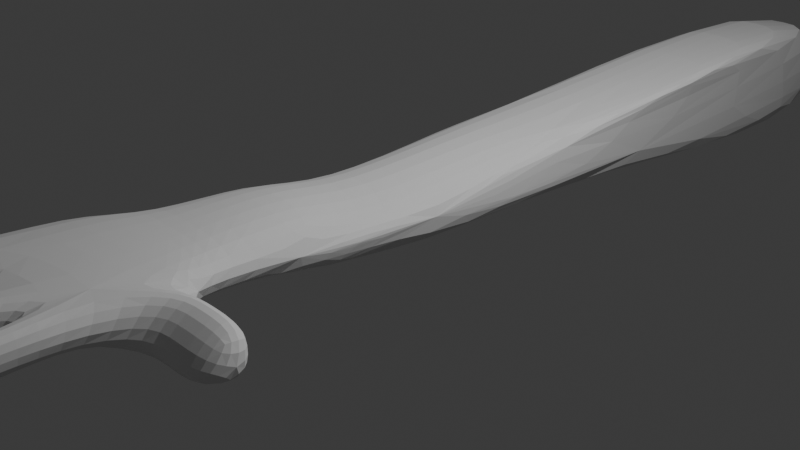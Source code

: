 # Source: RightHand1.blend  (saved by Blender 4.5.91; exported with 4.5.12 LTS)
import bpy
from mathutils import Matrix  # noqa: F401  (used for matrix-valued properties, if any)

bpy.ops.wm.read_factory_settings(use_empty=True)
scene = bpy.context.scene
scene.name = 'Scene'

# ---- collections
col_collection = bpy.data.collections.new('Collection'); scene.collection.children.link(col_collection)

# ---- world
world_world = bpy.data.worlds.new('World'); scene.world = world_world
world_world.use_nodes = True; world_world.node_tree.nodes.clear()
_N = world_world.node_tree.nodes; _L = world_world.node_tree.links
n0 = _N.new('ShaderNodeOutputWorld'); n0.name = 'World Output'; n0.location = (200, 100)
n1 = _N.new('ShaderNodeBackground'); n1.name = 'Background'; n1.location = (-200, 100)
n1.inputs[0].default_value = (0.05088, 0.05088, 0.05088, 1.0)
_L.new(n1.outputs[0], n0.inputs[0])
n0.is_active_output = True
world_world.color = (0.05088, 0.05088, 0.05088)
world_world.sun_shadow_jitter_overblur = 0.0

# ---- cameras
cam_camera = bpy.data.cameras.new('Camera')
cam_camera.clip_end = 100.0
cam_camera.ortho_scale = 7.314

# ---- lights
light_light = bpy.data.lights.new('Light', 'POINT')
light_light.energy = 1000.0
light_light.shadow_soft_size = 0.1

# ---- meshes
me_plane = bpy.data.meshes.new('Plane')
me_plane.from_pydata([(0.7093, -1.0, 0.0), (0.7093, 1.0, 0.0), (0.0, -1.0, 0.0), (0.0, 1.0, 0.0), (0.7093, -2.0, 0.3), (0.0, -1.9, 0.4), (0.7093, -3.0, 0.4), (0.0, -3.0, 0.4), (0.7093, -2.6, 0.8), (0.0, -2.6, 0.8), (0.7093, -1.5, 0.7), (0.0, -1.5, 0.9), (0.7093, -0.8, 0.4), (0.0, -0.8, 0.7), (0.7093, 1.0, 0.5), (0.0, 1.0, 0.8), (1.0, 3.0, 0.7), (0.0, 3.0, 0.7), (0.7093, 8.0, 1.0), (0.1197, 8.0, 1.0), (0.7093, 4.0, -0.3), (0.0, 4.0, -0.3), (0.7093, 8.1, -0.9), (0.1197, 8.1, -0.9), (0.0, -4.3, 0.5), (1.0, -3.7, 0.5), (0.0, -4.3, 0.9), (1.0, -3.3, 0.9), (0.0, -2.95, 0.85), (-1.0, -2.95, 0.85), (0.0, -3.35, 0.65), (-1.0, -3.35, 0.45), (-0.5896, -1.0, 0.0), (-0.5896, 1.0, 0.0), (-0.5896, -2.0, 0.3), (-0.5896, -3.0, 0.4), (-0.5896, -2.6, 0.8), (-0.5896, -1.5, 0.7), (-0.5896, -0.8, 0.4), (-0.5896, 1.0, 0.5), (-0.5896, 3.0, 0.7), (-0.5896, 8.0, 1.0), (-0.5896, 4.0, -0.3), (-0.5896, 8.1, -0.9), (-1.0, -4.3, 0.5), (-1.0, -4.3, 0.9), (1.0, -2.95, 0.85), (1.0, -3.35, 0.45), (0.3458, -4.3, 0.5), (0.5143, -4.3, 0.5), (0.8017, -4.3, 0.5), (-0.1887, -4.3, 0.5), (-0.514, -4.3, 0.5), (-0.7259, -4.3, 0.5), (0.3632, -4.3, 0.9), (0.5664, -4.3, 0.9), (0.8529, -4.3, 0.9), (-0.1983, -4.3, 0.9), (-0.5297, -4.3, 0.9), (-0.7314, -4.3, 0.9), (-0.7259, -4.8, 0.5), (-1.0, -4.8, 0.5), (-0.7314, -4.8, 0.9), (-1.0, -4.8, 0.9), (0.0, -4.8, 0.5), (0.3458, -4.8, 0.5), (0.5143, -4.8, 0.5), (0.8017, -4.8, 0.5), (-0.1887, -4.8, 0.5), (-0.514, -4.8, 0.5), (0.0, -4.8, 0.9), (0.3632, -4.8, 0.9), (0.5664, -4.8, 0.9), (0.8529, -4.8, 0.9), (-0.1983, -4.8, 0.9), (-0.5297, -4.8, 0.9), (-0.5297, -6.1, 0.9), (-0.1983, -6.1, 0.9), (-0.514, -6.1, 0.5), (-0.1887, -6.1, 0.5), (-0.7259, -5.876, 0.5), (-1.0, -5.876, 0.5), (-0.7314, -5.876, 0.9), (-1.0, -5.876, 0.9), (0.0, -6.3, 0.5), (0.3458, -6.3, 0.5), (0.0, -6.3, 0.9), (0.3632, -6.3, 0.9), (0.5143, -6.0, 0.5), (0.8017, -6.0, 0.5), (0.5664, -6.0, 0.9), (0.8529, -6.0, 0.9), (0.7093, 1.063, 0.5063), (0.7093, 1.042, 0.05581), (0.5099, 1.094, 0.5551), (1.0, -3.111, 0.4159), (1.0, -3.076, 0.868), (1.4, -3.3, 0.9), (1.4, -3.7, 0.5), (1.4, -3.111, 0.4159), (1.4, -3.35, 0.45), (1.4, -3.076, 0.868), (1.9, -3.3, 0.9), (1.9, -3.7, 0.5), (1.9, -3.111, 0.4159), (1.9, -3.35, 0.45), (1.9, -3.076, 0.868), (-0.5896, 1.445, -0.04449), (-0.5896, 1.644, 0.5644), (-0.5896, -0.7739, 0.1026), (0.7093, -1.526, 0.1579), (0.7093, -1.417, 0.6518)], [], [(2, 0, 1, 3), (0, 2, 5, 4, 110), (4, 5, 7, 6), (8, 9, 11, 10), (10, 11, 13, 12), (12, 13, 15, 14), (14, 15, 17, 16, 92, 94), (16, 17, 19, 18), (3, 1, 20, 21), (21, 20, 22, 23), (0, 110, 111, 12, 14, 92, 93), (19, 23, 22, 18), (47, 30, 24, 48, 49, 50, 25), (28, 46, 96, 27, 56, 55, 54, 26), (2, 3, 33, 32), (32, 34, 5, 2), (34, 35, 7, 5), (29, 45, 44, 31), (36, 37, 11, 9), (37, 38, 13, 11), (38, 39, 15, 13), (39, 108, 40, 17, 15), (40, 41, 19, 17), (3, 21, 42, 107, 33), (21, 23, 43, 42), (32, 33, 109, 38, 34), (19, 41, 43, 23), (31, 44, 53, 52, 51, 24, 30), (28, 26, 57, 58, 59, 45, 29), (6, 95, 96, 46, 8), (9, 28, 29, 36), (35, 31, 30, 7), (36, 29, 31, 35), (9, 8, 46, 28), (6, 7, 30, 47, 95), (24, 51, 57, 26), (51, 52, 69, 68), (48, 54, 55, 49), (56, 50, 67, 73), (50, 56, 27, 25), (58, 57, 74, 75), (58, 52, 53, 59), (49, 55, 72, 66), (70, 71, 87, 86), (67, 66, 88, 89), (68, 69, 78, 79), (75, 74, 77, 76), (59, 53, 60, 62), (52, 58, 75, 69), (26, 54, 71, 70), (57, 51, 68, 74), (53, 44, 61, 60), (48, 24, 64, 65), (24, 26, 70, 64), (45, 59, 62, 63), (55, 56, 73, 72), (54, 48, 65, 71), (44, 45, 63, 61), (50, 49, 66, 67), (74, 68, 79, 77), (69, 75, 76, 78), (77, 79, 78, 76), (60, 61, 81, 80), (80, 81, 83, 82), (62, 60, 80, 82), (61, 63, 83, 81), (63, 62, 82, 83), (86, 87, 85, 84), (71, 65, 85, 87), (65, 64, 84, 85), (64, 70, 86, 84), (88, 90, 91, 89), (73, 67, 89, 91), (72, 73, 91, 90), (66, 72, 90, 88), (93, 92, 18, 22, 20, 1, 0), (18, 92, 16), (94, 92, 14), (97, 101, 106, 102), (47, 25, 98, 100), (27, 96, 101, 97), (25, 27, 97, 98), (96, 95, 99, 101), (95, 47, 100, 99), (106, 104, 105, 103, 102), (99, 100, 105, 104), (101, 99, 104, 106), (100, 98, 103, 105), (98, 97, 102, 103), (108, 107, 42, 43, 41, 40), (34, 38, 37, 36, 35), (38, 109, 33, 107, 108, 39), (12, 111, 110, 4, 6, 8, 10)])
_uv = me_plane.uv_layers.new(name='UVMap')
_uv.uv.foreach_set('vector', [0.5, 0.0, 1.0, 0.0, 1.0, 1.0, 0.5, 1.0, 1.0, 0.0, 0.5, 0.0, 0.5, 0.0, 1.0, 0.0, 1.0, 0.0, 1.0, 0.0, 0.5, 0.0, 0.5, 0.0, 1.0, 0.0, 1.0, 0.0, 0.5, 0.0, 0.5, 0.0, 1.0, 0.0, 1.0, 0.0, 0.5, 0.0, 0.5, 0.0, 1.0, 0.0, 1.0, 0.0, 0.5, 0.0, 0.5, 0.0, 1.0, 0.0, 1.0, 0.0, 0.5, 0.0, 0.5, 0.0, 1.0, 0.0, 1.0, 0.0, 0.901, 0.0, 1.0, 0.0, 0.5, 0.0, 0.5, 0.0, 1.0, 0.0, 0.5, 1.0, 1.0, 1.0, 1.0, 1.0, 0.5, 1.0, 0.5, 1.0, 1.0, 1.0, 1.0, 1.0, 0.5, 1.0, 1.0, 0.0, 1.0, 0.0, 1.0, 0.0009458, 1.0, 0.0, 1.0, 0.0, 1.0, 0.0, 1.0, 0.8745, 0.5, 0.0, 0.5, 1.0, 1.0, 1.0, 1.0, 0.0, 1.0, 0.0, 0.5, 0.0, 0.5, 0.0, 0.6729, 0.0, 0.7571, 0.0, 0.9009, 0.0, 1.0, 0.0, 0.5, 0.0, 1.0, 0.0, 1.0, 0.0, 1.0, 0.0, 0.9265, 0.0, 0.7832, 0.0, 0.6816, 0.0, 0.5, 0.0, 0.5, 0.0, 0.5, 1.0, 1.0, 1.0, 1.0, 0.0, 1.0, 0.0, 1.0, 0.0, 0.5, 0.0, 0.5, 0.0, 1.0, 0.0, 1.0, 0.0, 0.5, 0.0, 0.5, 0.0, 1.0, 0.0, 1.0, 0.0, 1.0, 0.0, 1.0, 0.0, 1.0, 0.0, 1.0, 0.0, 0.5, 0.0, 0.5, 0.0, 1.0, 0.0, 1.0, 0.0, 0.5, 0.0, 0.5, 0.0, 1.0, 0.0, 1.0, 0.0, 0.5, 0.0, 0.5, 0.0, 1.0, 0.0, 1.0, 0.0, 1.0, 0.0, 0.5, 0.0, 0.5, 0.0, 1.0, 0.0, 1.0, 0.0, 0.5, 0.0, 0.5, 0.0, 0.5, 1.0, 0.5, 1.0, 1.0, 1.0, 1.0, 1.0, 1.0, 1.0, 0.5, 1.0, 0.5, 1.0, 1.0, 1.0, 1.0, 1.0, 1.0, 0.0, 1.0, 1.0, 1.0, 0.09048, 1.0, 0.0, 1.0, 0.0, 0.5, 0.0, 1.0, 0.0, 1.0, 1.0, 0.5, 1.0, 1.0, 0.0, 1.0, 0.0, 0.8629, 0.0, 0.757, 0.0, 0.5943, 0.0, 0.5, 0.0, 0.5, 0.0, 0.5, 0.0, 0.5, 0.0, 0.5992, 0.0, 0.7649, 0.0, 0.8657, 0.0, 1.0, 0.0, 1.0, 0.0, 1.0, 0.0, 1.0, 0.0, 1.0, 0.0, 1.0, 0.0, 1.0, 0.0, 0.5, 0.0, 0.5, 0.0, 1.0, 0.0, 1.0, 0.0, 1.0, 0.0, 1.0, 0.0, 0.5, 0.0, 0.5, 0.0, 1.0, 0.0, 1.0, 0.0, 1.0, 0.0, 1.0, 0.0, 0.5, 0.0, 1.0, 0.0, 1.0, 0.0, 0.5, 0.0, 1.0, 0.0, 0.5, 0.0, 0.5, 0.0, 1.0, 0.0, 1.0, 0.0, 0.5, 0.0, 0.5943, 0.0, 0.5992, 0.0, 0.5, 0.0, 0.5943, 0.0, 0.757, 0.0, 0.757, 0.0, 0.5943, 0.0, 0.6729, 0.0, 0.6816, 0.0, 0.7832, 0.0, 0.7571, 0.0, 0.9265, 0.0, 0.9009, 0.0, 0.9009, 0.0, 0.9265, 0.0, 0.9009, 0.0, 0.9265, 0.0, 1.0, 0.0, 1.0, 0.0, 0.7649, 0.0, 0.5992, 0.0, 0.5992, 0.0, 0.7649, 0.0, 0.7649, 0.0, 0.757, 0.0, 0.8629, 0.0, 0.8657, 0.0, 0.7571, 0.0, 0.7832, 0.0, 0.7832, 0.0, 0.7571, 0.0, 0.5, 0.0, 0.6816, 0.0, 0.6816, 0.0, 0.5, 0.0, 0.9009, 0.0, 0.7571, 0.0, 0.7571, 0.0, 0.9009, 0.0, 0.5943, 0.0, 0.757, 0.0, 0.757, 0.0, 0.5943, 0.0, 0.7649, 0.0, 0.5992, 0.0, 0.5992, 0.0, 0.7649, 0.0, 0.8657, 0.0, 0.8629, 0.0, 0.8629, 0.0, 0.8657, 0.0, 0.757, 0.0, 0.7649, 0.0, 0.7649, 0.0, 0.757, 0.0, 0.5, 0.0, 0.6816, 0.0, 0.6816, 0.0, 0.5, 0.0, 0.5992, 0.0, 0.5943, 0.0, 0.5943, 0.0, 0.5992, 0.0, 0.8629, 0.0, 1.0, 0.0, 1.0, 0.0, 0.8629, 0.0, 0.6729, 0.0, 0.5, 0.0, 0.5, 0.0, 0.6729, 0.0, 0.5, 0.0, 0.5, 0.0, 0.5, 0.0, 0.5, 0.0, 1.0, 0.0, 0.8657, 0.0, 0.8657, 0.0, 1.0, 0.0, 0.7832, 0.0, 0.9265, 0.0, 0.9265, 0.0, 0.7832, 0.0, 0.6816, 0.0, 0.6729, 0.0, 0.6729, 0.0, 0.6816, 0.0, 1.0, 0.0, 1.0, 0.0, 1.0, 0.0, 1.0, 0.0, 0.9009, 0.0, 0.7571, 0.0, 0.7571, 0.0, 0.9009, 0.0, 0.5992, 0.0, 0.5943, 0.0, 0.5943, 0.0, 0.5992, 0.0, 0.757, 0.0, 0.7649, 0.0, 0.7649, 0.0, 0.757, 0.0, 0.5992, 0.0, 0.5943, 0.0, 0.757, 0.0, 0.7649, 0.0, 0.8629, 0.0, 1.0, 0.0, 1.0, 0.0, 0.8629, 0.0, 0.8629, 0.0, 1.0, 0.0, 1.0, 0.0, 0.8657, 0.0, 0.8657, 0.0, 0.8629, 0.0, 0.8629, 0.0, 0.8657, 0.0, 1.0, 0.0, 1.0, 0.0, 1.0, 0.0, 1.0, 0.0, 1.0, 0.0, 0.8657, 0.0, 0.8657, 0.0, 1.0, 0.0, 0.5, 0.0, 0.6816, 0.0, 0.6729, 0.0, 0.5, 0.0, 0.6816, 0.0, 0.6729, 0.0, 0.6729, 0.0, 0.6816, 0.0, 0.6729, 0.0, 0.5, 0.0, 0.5, 0.0, 0.6729, 0.0, 0.5, 0.0, 0.5, 0.0, 0.5, 0.0, 0.5, 0.0, 0.7571, 0.0, 0.7832, 0.0, 0.9265, 0.0, 0.9009, 0.0, 0.9265, 0.0, 0.9009, 0.0, 0.9009, 0.0, 0.9265, 0.0, 0.7832, 0.0, 0.9265, 0.0, 0.9265, 0.0, 0.7832, 0.0, 0.7571, 0.0, 0.7832, 0.0, 0.7832, 0.0, 0.7571, 0.0, 1.0, 0.8745, 1.0, 0.0, 1.0, 0.0, 1.0, 1.0, 1.0, 1.0, 1.0, 1.0, 1.0, 0.0, 1.0, 0.0, 1.0, 0.0, 1.0, 0.0, 0.901, 0.0, 1.0, 0.0, 1.0, 0.0, 1.0, 0.0, 1.0, 0.0, 1.0, 0.0, 1.0, 0.0, 1.0, 0.0, 1.0, 0.0, 1.0, 0.0, 1.0, 0.0, 1.0, 0.0, 1.0, 0.0, 1.0, 0.0, 1.0, 0.0, 1.0, 0.0, 1.0, 0.0, 1.0, 0.0, 1.0, 0.0, 1.0, 0.0, 1.0, 0.0, 1.0, 0.0, 1.0, 0.0, 1.0, 0.0, 1.0, 0.0, 1.0, 0.0, 1.0, 0.0, 1.0, 0.0, 1.0, 0.0, 1.0, 0.0, 1.0, 0.0, 1.0, 0.0, 1.0, 0.0, 1.0, 0.0, 1.0, 0.0, 1.0, 0.0, 1.0, 0.0, 1.0, 0.0, 1.0, 0.0, 1.0, 0.0, 1.0, 0.0, 1.0, 0.0, 1.0, 0.0, 1.0, 0.0, 1.0, 0.0, 1.0, 0.0, 1.0, 0.0, 1.0, 0.0, 1.0, 0.0, 1.0, 1.0, 1.0, 1.0, 1.0, 1.0, 1.0, 0.0, 1.0, 0.0, 1.0, 0.0, 1.0, 0.0, 1.0, 0.0, 1.0, 0.0, 1.0, 0.0, 1.0, 0.0, 1.0, 0.09048, 1.0, 1.0, 1.0, 1.0, 1.0, 0.0, 1.0, 0.0, 1.0, 0.0, 1.0, 0.0009458, 1.0, 0.0, 1.0, 0.0, 1.0, 0.0, 1.0, 0.0, 1.0, 0.0])
me_plane.update()

# ---- objects
ob_light = bpy.data.objects.new('Light', light_light)
ob_camera = bpy.data.objects.new('Camera', cam_camera)
ob_plane = bpy.data.objects.new('Plane', me_plane)

# ---- transforms, parenting, visibility, modifiers, constraints
ob_light.location = (4.076, 1.005, 5.904)
ob_light.rotation_euler = (0.6503, 0.05522, 1.866)
ob_light.lock_rotations_4d = False
ob_light.empty_display_type = 'ARROWS'
ob_light.color = (0.0, 0.0, 0.0, 0.0)
ob_light.lineart.crease_threshold = 0.0
ob_camera.location = (7.359, -6.926, 4.958)
ob_camera.rotation_euler = (1.109, 0.0, 0.8149)
ob_camera.lock_rotations_4d = False
ob_camera.empty_display_type = 'ARROWS'
ob_camera.color = (0.0, 0.0, 0.0, 0.0)
ob_camera.display_type = 'WIRE'
ob_camera.lineart.crease_threshold = 0.0
ob_plane.location = (0.0, 0.0, 0.0)
_m = ob_plane.modifiers.new('Subdivision', 'SUBSURF')
_m.levels = 4

# ---- collection membership
col_collection.objects.link(ob_light)
col_collection.objects.link(ob_camera)
col_collection.objects.link(ob_plane)

# ---- scene / render settings (as saved in the file)
scene.camera = ob_camera
scene.frame_start = 1; scene.frame_end = 250; scene.frame_set(1)
scene.render.engine = 'BLENDER_EEVEE_NEXT'
bpy.context.view_layer.update()
